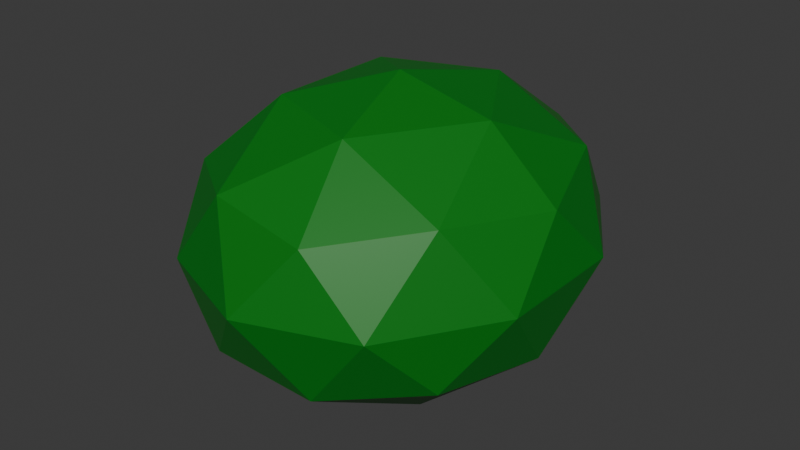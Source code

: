 # Source: Bush1.blend  (saved by Blender 4.3.34; exported with 4.5.12 LTS)
import bpy
from mathutils import Matrix  # noqa: F401  (used for matrix-valued properties, if any)

bpy.ops.wm.read_factory_settings(use_empty=True)
scene = bpy.context.scene
scene.name = 'Scene'

# ---- collections
col_collection = bpy.data.collections.new('Collection'); scene.collection.children.link(col_collection)

# ---- materials (node trees are filled in below, after node groups)
mat_bush = bpy.data.materials.new('BUsh')

# ---- material node trees
mat_bush.use_nodes = True; mat_bush.node_tree.nodes.clear()
_N = mat_bush.node_tree.nodes; _L = mat_bush.node_tree.links
n0 = _N.new('ShaderNodeBsdfPrincipled'); n0.name = 'Principled BSDF'; n0.location = (10, 300)
n0.inputs[0].default_value = (0.0, 0.1845, 0.006512, 1.0)
n1 = _N.new('ShaderNodeOutputMaterial'); n1.name = 'Material Output'; n1.location = (300, 300)
_L.new(n0.outputs[0], n1.inputs[0])
n1.is_active_output = True

# ---- world
world_world = bpy.data.worlds.new('World'); scene.world = world_world
world_world.use_nodes = True; world_world.node_tree.nodes.clear()
_N = world_world.node_tree.nodes; _L = world_world.node_tree.links
n0 = _N.new('ShaderNodeOutputWorld'); n0.name = 'World Output'; n0.location = (300, 300)
n1 = _N.new('ShaderNodeBackground'); n1.name = 'Background'; n1.location = (10, 300)
n1.inputs[0].default_value = (0.05088, 0.05088, 0.05088, 1.0)
_L.new(n1.outputs[0], n0.inputs[0])
n0.is_active_output = True
world_world.color = (0.05088, 0.05088, 0.05088)
world_world.sun_shadow_jitter_overblur = 0.0

# ---- meshes
me_icosphere = bpy.data.meshes.new('Icosphere')
me_icosphere.from_pydata([(0.0, 0.0, -1.0), (0.7236, -0.5257, -0.4472), (-0.2764, -0.8506, -0.4472), (-0.8944, 0.0, -0.4472), (-0.2764, 0.8506, -0.4472), (0.7236, 0.5257, -0.4472), (0.2764, -0.8506, 0.4472), (-0.7236, -0.5257, 0.4472), (-0.7236, 0.5257, 0.4472), (0.2764, 0.8506, 0.4472), (0.8944, 0.0, 0.4472), (0.0, 0.0, 1.0), (-0.1625, -0.5, -0.8507), (0.4253, -0.309, -0.8507), (0.2629, -0.809, -0.5257), (0.8506, 0.0, -0.5257), (0.4253, 0.309, -0.8507), (-0.5257, 0.0, -0.8507), (-0.6882, -0.5, -0.5257), (-0.1625, 0.5, -0.8507), (-0.6882, 0.5, -0.5257), (0.2629, 0.809, -0.5257), (0.9511, -0.309, 0.0), (0.9511, 0.309, 0.0), (0.0, -1.0, 0.0), (0.5878, -0.809, 0.0), (-0.9511, -0.309, 0.0), (-0.5878, -0.809, 0.0), (-0.5878, 0.809, 0.0), (-0.9511, 0.309, 0.0), (0.5878, 0.809, 0.0), (0.0, 1.0, 0.0), (0.6882, -0.5, 0.5257), (-0.2629, -0.809, 0.5257), (-0.8506, 0.0, 0.5257), (-0.2629, 0.809, 0.5257), (0.6882, 0.5, 0.5257), (0.1625, -0.5, 0.8507), (0.5257, 0.0, 0.8507), (-0.4253, -0.309, 0.8507), (-0.4253, 0.309, 0.8507), (0.1625, 0.5, 0.8507)], [], [(0, 13, 12), (1, 13, 15), (0, 12, 17), (0, 17, 19), (0, 19, 16), (1, 15, 22), (2, 14, 24), (3, 18, 26), (4, 20, 28), (5, 21, 30), (1, 22, 25), (2, 24, 27), (3, 26, 29), (4, 28, 31), (5, 30, 23), (6, 32, 37), (7, 33, 39), (8, 34, 40), (9, 35, 41), (10, 36, 38), (38, 41, 11), (38, 36, 41), (36, 9, 41), (41, 40, 11), (41, 35, 40), (35, 8, 40), (40, 39, 11), (40, 34, 39), (34, 7, 39), (39, 37, 11), (39, 33, 37), (33, 6, 37), (37, 38, 11), (37, 32, 38), (32, 10, 38), (23, 36, 10), (23, 30, 36), (30, 9, 36), (31, 35, 9), (31, 28, 35), (28, 8, 35), (29, 34, 8), (29, 26, 34), (26, 7, 34), (27, 33, 7), (27, 24, 33), (24, 6, 33), (25, 32, 6), (25, 22, 32), (22, 10, 32), (30, 31, 9), (30, 21, 31), (21, 4, 31), (28, 29, 8), (28, 20, 29), (20, 3, 29), (26, 27, 7), (26, 18, 27), (18, 2, 27), (24, 25, 6), (24, 14, 25), (14, 1, 25), (22, 23, 10), (22, 15, 23), (15, 5, 23), (16, 21, 5), (16, 19, 21), (19, 4, 21), (19, 20, 4), (19, 17, 20), (17, 3, 20), (17, 18, 3), (17, 12, 18), (12, 2, 18), (15, 16, 5), (15, 13, 16), (13, 0, 16), (12, 14, 2), (12, 13, 14), (13, 1, 14)])
_uv = me_icosphere.uv_layers.new(name='UVMap')
_uv.uv.foreach_set('vector', [0.1818, 0.0, 0.2273, 0.07873, 0.1364, 0.07873, 0.2727, 0.1575, 0.3182, 0.07873, 0.3636, 0.1575, 0.9091, 0.0, 0.9545, 0.07873, 0.8636, 0.07873, 0.7273, 0.0, 0.7727, 0.07873, 0.6818, 0.07873, 0.5455, 0.0, 0.5909, 0.07873, 0.5, 0.07873, 0.2727, 0.1575, 0.3636, 0.1575, 0.3182, 0.2362, 0.09091, 0.1575, 0.1818, 0.1575, 0.1364, 0.2362, 0.8182, 0.1575, 0.9091, 0.1575, 0.8636, 0.2362, 0.6364, 0.1575, 0.7273, 0.1575, 0.6818, 0.2362, 0.4545, 0.1575, 0.5455, 0.1575, 0.5, 0.2362, 0.2727, 0.1575, 0.3182, 0.2362, 0.2273, 0.2362, 0.09091, 0.1575, 0.1364, 0.2362, 0.04546, 0.2362, 0.8182, 0.1575, 0.8636, 0.2362, 0.7727, 0.2362, 0.6364, 0.1575, 0.6818, 0.2362, 0.5909, 0.2362, 0.4545, 0.1575, 0.5, 0.2362, 0.4091, 0.2362, 0.1818, 0.3149, 0.2727, 0.3149, 0.2273, 0.3937, 0.0, 0.3149, 0.09091, 0.3149, 0.04546, 0.3937, 0.7273, 0.3149, 0.8182, 0.3149, 0.7727, 0.3937, 0.5455, 0.3149, 0.6364, 0.3149, 0.5909, 0.3937, 0.3636, 0.3149, 0.4545, 0.3149, 0.4091, 0.3937, 0.4091, 0.3937, 0.5, 0.3937, 0.4545, 0.4724, 0.4091, 0.3937, 0.4545, 0.3149, 0.5, 0.3937, 0.4545, 0.3149, 0.5455, 0.3149, 0.5, 0.3937, 0.5909, 0.3937, 0.6818, 0.3937, 0.6364, 0.4724, 0.5909, 0.3937, 0.6364, 0.3149, 0.6818, 0.3937, 0.6364, 0.3149, 0.7273, 0.3149, 0.6818, 0.3937, 0.7727, 0.3937, 0.8636, 0.3937, 0.8182, 0.4724, 0.7727, 0.3937, 0.8182, 0.3149, 0.8636, 0.3937, 0.8182, 0.3149, 0.9091, 0.3149, 0.8636, 0.3937, 0.04546, 0.3937, 0.1364, 0.3937, 0.09091, 0.4724, 0.04546, 0.3937, 0.09091, 0.3149, 0.1364, 0.3937, 0.09091, 0.3149, 0.1818, 0.3149, 0.1364, 0.3937, 0.2273, 0.3937, 0.3182, 0.3937, 0.2727, 0.4724, 0.2273, 0.3937, 0.2727, 0.3149, 0.3182, 0.3937, 0.2727, 0.3149, 0.3636, 0.3149, 0.3182, 0.3937, 0.4091, 0.2362, 0.4545, 0.3149, 0.3636, 0.3149, 0.4091, 0.2362, 0.5, 0.2362, 0.4545, 0.3149, 0.5, 0.2362, 0.5455, 0.3149, 0.4545, 0.3149, 0.5909, 0.2362, 0.6364, 0.3149, 0.5455, 0.3149, 0.5909, 0.2362, 0.6818, 0.2362, 0.6364, 0.3149, 0.6818, 0.2362, 0.7273, 0.3149, 0.6364, 0.3149, 0.7727, 0.2362, 0.8182, 0.3149, 0.7273, 0.3149, 0.7727, 0.2362, 0.8636, 0.2362, 0.8182, 0.3149, 0.8636, 0.2362, 0.9091, 0.3149, 0.8182, 0.3149, 0.04546, 0.2362, 0.09091, 0.3149, 0.0, 0.3149, 0.04546, 0.2362, 0.1364, 0.2362, 0.09091, 0.3149, 0.1364, 0.2362, 0.1818, 0.3149, 0.09091, 0.3149, 0.2273, 0.2362, 0.2727, 0.3149, 0.1818, 0.3149, 0.2273, 0.2362, 0.3182, 0.2362, 0.2727, 0.3149, 0.3182, 0.2362, 0.3636, 0.3149, 0.2727, 0.3149, 0.5, 0.2362, 0.5909, 0.2362, 0.5455, 0.3149, 0.5, 0.2362, 0.5455, 0.1575, 0.5909, 0.2362, 0.5455, 0.1575, 0.6364, 0.1575, 0.5909, 0.2362, 0.6818, 0.2362, 0.7727, 0.2362, 0.7273, 0.3149, 0.6818, 0.2362, 0.7273, 0.1575, 0.7727, 0.2362, 0.7273, 0.1575, 0.8182, 0.1575, 0.7727, 0.2362, 0.8636, 0.2362, 0.9545, 0.2362, 0.9091, 0.3149, 0.8636, 0.2362, 0.9091, 0.1575, 0.9545, 0.2362, 0.9091, 0.1575, 1.0, 0.1575, 0.9545, 0.2362, 0.1364, 0.2362, 0.2273, 0.2362, 0.1818, 0.3149, 0.1364, 0.2362, 0.1818, 0.1575, 0.2273, 0.2362, 0.1818, 0.1575, 0.2727, 0.1575, 0.2273, 0.2362, 0.3182, 0.2362, 0.4091, 0.2362, 0.3636, 0.3149, 0.3182, 0.2362, 0.3636, 0.1575, 0.4091, 0.2362, 0.3636, 0.1575, 0.4545, 0.1575, 0.4091, 0.2362, 0.5, 0.07873, 0.5455, 0.1575, 0.4545, 0.1575, 0.5, 0.07873, 0.5909, 0.07873, 0.5455, 0.1575, 0.5909, 0.07873, 0.6364, 0.1575, 0.5455, 0.1575, 0.6818, 0.07873, 0.7273, 0.1575, 0.6364, 0.1575, 0.6818, 0.07873, 0.7727, 0.07873, 0.7273, 0.1575, 0.7727, 0.07873, 0.8182, 0.1575, 0.7273, 0.1575, 0.8636, 0.07873, 0.9091, 0.1575, 0.8182, 0.1575, 0.8636, 0.07873, 0.9545, 0.07873, 0.9091, 0.1575, 0.9545, 0.07873, 1.0, 0.1575, 0.9091, 0.1575, 0.3636, 0.1575, 0.4091, 0.07873, 0.4545, 0.1575, 0.3636, 0.1575, 0.3182, 0.07873, 0.4091, 0.07873, 0.3182, 0.07873, 0.3636, 0.0, 0.4091, 0.07873, 0.1364, 0.07873, 0.1818, 0.1575, 0.09091, 0.1575, 0.1364, 0.07873, 0.2273, 0.07873, 0.1818, 0.1575, 0.2273, 0.07873, 0.2727, 0.1575, 0.1818, 0.1575])
me_icosphere.materials.append(mat_bush)
me_icosphere.update()

# ---- objects
ob_icosphere = bpy.data.objects.new('Icosphere', me_icosphere)

# ---- transforms, parenting, visibility, modifiers, constraints
ob_icosphere.location = (0.0, 0.0, 1.5)
ob_icosphere.scale = (1.54, 1.782, 1.254)

# ---- collection membership
col_collection.objects.link(ob_icosphere)

# ---- scene / render settings (as saved in the file)
scene.frame_start = 1; scene.frame_end = 250; scene.frame_set(1)
scene.render.engine = 'BLENDER_EEVEE_NEXT'
bpy.context.view_layer.update()

# ---- added for rendering (the .blend has no active camera and no usable light): camera, sun
cam_auto = bpy.data.cameras.new('AutoCamera')
cam_auto.lens = 50.0
cam_auto.sensor_width = 36.0
cam_auto.clip_end = 1000.0
ob_auto_camera = bpy.data.objects.new('AutoCamera', cam_auto)
scene.collection.objects.link(ob_auto_camera)
ob_auto_camera.location = (4.85931, -5.83117, 5.38745)
ob_auto_camera.rotation_euler = (1.09748, -7.21219e-08, 0.694738)
scene.camera = ob_auto_camera
light_auto_sun = bpy.data.lights.new('AutoSun', 'SUN')
light_auto_sun.energy = 3.0
light_auto_sun.angle = 0.0523599
ob_auto_sun = bpy.data.objects.new('AutoSun', light_auto_sun)
scene.collection.objects.link(ob_auto_sun)
ob_auto_sun.rotation_euler = (0.872665, 0.174533, 0.523599)
bpy.context.view_layer.update()
